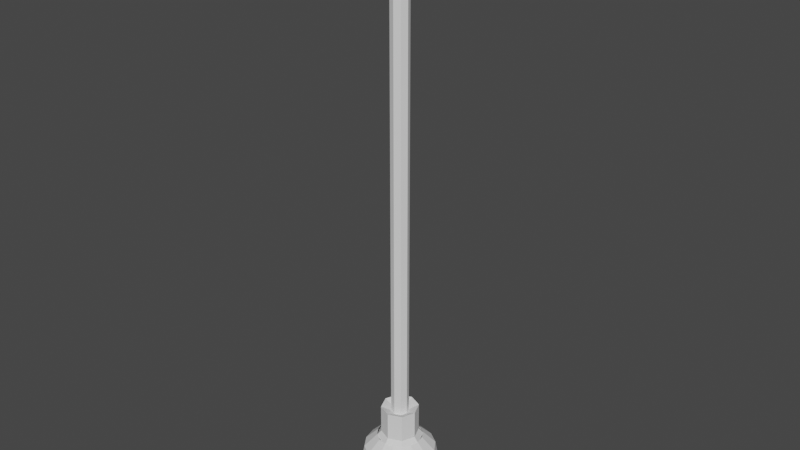 # Source: Lamp.blend  (saved by Blender 2.91.10; exported with 4.5.12 LTS)
import bpy
from mathutils import Matrix  # noqa: F401  (used for matrix-valued properties, if any)

bpy.ops.wm.read_factory_settings(use_empty=True)
scene = bpy.context.scene
scene.name = 'Scene'

# ---- collections
col_collection = bpy.data.collections.new('Collection'); scene.collection.children.link(col_collection)

# ---- world
world_world = bpy.data.worlds.new('World'); scene.world = world_world
world_world.use_nodes = True; world_world.node_tree.nodes.clear()
_N = world_world.node_tree.nodes; _L = world_world.node_tree.links
n0 = _N.new('ShaderNodeOutputWorld'); n0.name = 'World Output'; n0.location = (300, 300)
n1 = _N.new('ShaderNodeBackground'); n1.name = 'Background'; n1.location = (10, 300)
n1.inputs[0].default_value = (0.05088, 0.05088, 0.05088, 1.0)
_L.new(n1.outputs[0], n0.inputs[0])
n0.is_active_output = True
world_world.color = (0.05088, 0.05088, 0.05088)
world_world.use_sun_shadow = False
world_world.sun_shadow_jitter_overblur = 0.0

# ---- meshes
me_cylinder = bpy.data.meshes.new('Cylinder')
me_cylinder.from_pydata([(-2.262e-10, 0.01107, -0.3239), (-2.262e-10, 0.01107, 0.3239), (0.007831, 0.007831, -0.3239), (0.007831, 0.007831, 0.3239), (0.01107, -1.955e-09, -0.3239), (0.01107, -1.955e-09, 0.3239), (0.007831, -0.007831, -0.3239), (0.007831, -0.007831, 0.3239), (-1.194e-09, -0.01107, -0.3239), (-1.194e-09, -0.01107, 0.3239), (-0.007831, -0.007831, -0.3239), (-0.007831, -0.007831, 0.3239), (-0.01107, -1.339e-09, -0.3239), (-0.01107, -1.339e-09, 0.3239), (-0.007831, 0.007831, -0.3239), (-0.007831, 0.007831, 0.3239), (-3.329e-09, 0.02383, -0.3176), (0.01685, 0.01685, -0.3176), (0.02383, -5e-09, -0.3176), (0.01685, -0.01685, -0.3176), (-5.413e-09, -0.02383, -0.3176), (-0.01685, -0.01685, -0.3176), (-0.02383, -3.674e-09, -0.3176), (-0.01685, 0.01685, -0.3176), (8.915e-09, 0.02383, -0.3545), (0.01685, 0.01685, -0.3545), (0.02383, -5e-09, -0.3545), (0.01685, -0.01685, -0.3545), (6.832e-09, -0.02383, -0.3545), (-0.01685, -0.01685, -0.3545), (-0.02383, -3.674e-09, -0.3545), (-0.01685, 0.01685, -0.3545), (1.277e-08, 0.02968, -0.3615), (0.02099, 0.02099, -0.3615), (0.02968, -5.996e-09, -0.3615), (0.02099, -0.02099, -0.3615), (1.017e-08, -0.02968, -0.3615), (-0.02099, -0.02099, -0.3615), (-0.02968, -4.345e-09, -0.3615), (-0.02099, 0.02099, -0.3615)], [], [(0, 1, 3, 2), (2, 3, 5, 4), (4, 5, 7, 6), (6, 7, 9, 8), (8, 9, 11, 10), (10, 11, 13, 12), (3, 1, 15, 13, 11, 9, 7, 5), (12, 13, 15, 14), (14, 15, 1, 0), (2, 4, 18, 17), (18, 19, 27, 26), (8, 10, 21, 20), (14, 0, 16, 23), (0, 2, 17, 16), (4, 6, 19, 18), (10, 12, 22, 21), (6, 8, 20, 19), (12, 14, 23, 22), (30, 31, 39, 38), (16, 17, 25, 24), (23, 16, 24, 31), (21, 22, 30, 29), (19, 20, 28, 27), (17, 18, 26, 25), (22, 23, 31, 30), (20, 21, 29, 28), (32, 33, 34, 35, 36, 37, 38, 39), (28, 29, 37, 36), (26, 27, 35, 34), (24, 25, 33, 32), (31, 24, 32, 39), (29, 30, 38, 37), (27, 28, 36, 35), (25, 26, 34, 33)])
_uv = me_cylinder.uv_layers.new(name='UVMap')
_uv.uv.foreach_set('vector', [1.0, 0.5, 1.0, 1.0, 0.875, 1.0, 0.875, 0.5, 0.875, 0.5, 0.875, 1.0, 0.75, 1.0, 0.75, 0.5, 0.75, 0.5, 0.75, 1.0, 0.625, 1.0, 0.625, 0.5, 0.625, 0.5, 0.625, 1.0, 0.5, 1.0, 0.5, 0.5, 0.5, 0.5, 0.5, 1.0, 0.375, 1.0, 0.375, 0.5, 0.375, 0.5, 0.375, 1.0, 0.25, 1.0, 0.25, 0.5, 0.4197, 0.4197, 0.25, 0.49, 0.08029, 0.4197, 0.01, 0.25, 0.08029, 0.08029, 0.25, 0.01, 0.4197, 0.08029, 0.49, 0.25, 0.25, 0.5, 0.25, 1.0, 0.125, 1.0, 0.125, 0.5, 0.125, 0.5, 0.125, 1.0, 0.0, 1.0, 0.0, 0.5, 0.875, 0.5, 0.75, 0.5, 0.75, 0.5, 0.875, 0.5, 0.75, 0.5, 0.625, 0.5, 0.625, 0.5, 0.75, 0.5, 0.5, 0.5, 0.375, 0.5, 0.375, 0.5, 0.5, 0.5, 0.125, 0.5, 0.0, 0.5, 0.0, 0.5, 0.125, 0.5, 1.0, 0.5, 0.875, 0.5, 0.875, 0.5, 1.0, 0.5, 0.75, 0.5, 0.625, 0.5, 0.625, 0.5, 0.75, 0.5, 0.375, 0.5, 0.25, 0.5, 0.25, 0.5, 0.375, 0.5, 0.625, 0.5, 0.5, 0.5, 0.5, 0.5, 0.625, 0.5, 0.25, 0.5, 0.125, 0.5, 0.125, 0.5, 0.25, 0.5, 0.25, 0.5, 0.125, 0.5, 0.125, 0.5, 0.25, 0.5, 1.0, 0.5, 0.875, 0.5, 0.875, 0.5, 1.0, 0.5, 0.125, 0.5, 0.0, 0.5, 0.0, 0.5, 0.125, 0.5, 0.375, 0.5, 0.25, 0.5, 0.25, 0.5, 0.375, 0.5, 0.625, 0.5, 0.5, 0.5, 0.5, 0.5, 0.625, 0.5, 0.875, 0.5, 0.75, 0.5, 0.75, 0.5, 0.875, 0.5, 0.25, 0.5, 0.125, 0.5, 0.125, 0.5, 0.25, 0.5, 0.5, 0.5, 0.375, 0.5, 0.375, 0.5, 0.5, 0.5, 0.75, 0.49, 0.9197, 0.4197, 0.99, 0.25, 0.9197, 0.08029, 0.75, 0.01, 0.5803, 0.08029, 0.51, 0.25, 0.5803, 0.4197, 0.5, 0.5, 0.375, 0.5, 0.375, 0.5, 0.5, 0.5, 0.75, 0.5, 0.625, 0.5, 0.625, 0.5, 0.75, 0.5, 1.0, 0.5, 0.875, 0.5, 0.875, 0.5, 1.0, 0.5, 0.125, 0.5, 0.0, 0.5, 0.0, 0.5, 0.125, 0.5, 0.375, 0.5, 0.25, 0.5, 0.25, 0.5, 0.375, 0.5, 0.625, 0.5, 0.5, 0.5, 0.5, 0.5, 0.625, 0.5, 0.875, 0.5, 0.75, 0.5, 0.75, 0.5, 0.875, 0.5])
me_cylinder.use_remesh_fix_poles = True
me_cylinder.use_remesh_preserve_attributes = False
me_cylinder.use_mirror_vertex_groups = False
me_cylinder.update()
me_sphere = bpy.data.meshes.new('Sphere')
me_sphere.from_pydata([(-3.722e-08, 0.02907, 0.09138), (-3.702e-08, 0.0455, 0.07423), (-3.702e-08, 0.0455, 0.03378), (-3.702e-08, 0.01885, 0.005172), (0.01112, 0.02686, 0.09138), (0.01741, 0.04204, 0.07423), (0.01885, 0.0455, 0.054), (0.01741, 0.04204, 0.03378), (0.01333, 0.03218, 0.01663), (0.007213, 0.01741, 0.005172), (0.02056, 0.02056, 0.09138), (0.03218, 0.03218, 0.07423), (0.03483, 0.03483, 0.054), (0.03218, 0.03218, 0.03378), (0.02463, 0.02463, 0.01663), (0.01333, 0.01333, 0.005172), (0.02686, 0.01112, 0.09138), (0.04204, 0.01741, 0.07423), (0.0455, 0.01885, 0.054), (0.04204, 0.01741, 0.03378), (0.03218, 0.01333, 0.01663), (0.01741, 0.007213, 0.005172), (0.02907, 1.676e-08, 0.09138), (0.0455, 1.247e-08, 0.07423), (0.04925, 1.247e-08, 0.054), (0.0455, 1.247e-08, 0.03378), (0.03483, 1.541e-08, 0.01663), (0.01885, 1.467e-08, 0.005172), (0.02686, -0.01112, 0.09138), (0.04204, -0.01741, 0.07423), (0.0455, -0.01885, 0.054), (0.04204, -0.01741, 0.03378), (0.03218, -0.01333, 0.01663), (0.01741, -0.007213, 0.005172), (0.02056, -0.02056, 0.09138), (0.03218, -0.03218, 0.07423), (0.03483, -0.03483, 0.054), (0.03218, -0.03218, 0.03378), (0.02463, -0.02463, 0.01663), (0.01333, -0.01333, 0.005172), (0.01112, -0.02686, 0.09138), (0.01741, -0.04204, 0.07423), (0.01885, -0.0455, 0.054), (0.01741, -0.04204, 0.03378), (0.01333, -0.03218, 0.01663), (0.007213, -0.01741, 0.005172), (-4.818e-08, -0.02907, 0.09138), (-5.161e-08, -0.0455, 0.07423), (-5.308e-08, -0.04925, 0.054), (-5.161e-08, -0.0455, 0.03378), (-5.014e-08, -0.03483, 0.01663), (-4.5e-08, -0.01885, 0.005172), (-0.01112, -0.02686, 0.09138), (-0.01741, -0.04204, 0.07423), (-0.01885, -0.0455, 0.054), (-0.01741, -0.04204, 0.03378), (-0.01333, -0.03218, 0.01663), (-0.007213, -0.01741, 0.005172), (-0.02056, -0.02056, 0.09138), (-0.03218, -0.03218, 0.07423), (-0.03483, -0.03483, 0.054), (-0.03218, -0.03218, 0.03378), (-0.02463, -0.02463, 0.01663), (-0.01333, -0.01333, 0.005172), (-0.02686, -0.01112, 0.09138), (-0.04204, -0.01741, 0.07423), (-0.0455, -0.01885, 0.054), (-0.04204, -0.01741, 0.03378), (-0.03218, -0.01333, 0.01663), (-0.01741, -0.007213, 0.005172), (-0.02907, 3.391e-08, 0.09138), (-0.0455, 3.742e-08, 0.07423), (-0.04925, 4.183e-08, 0.054), (-0.0455, 3.742e-08, 0.03378), (-0.03483, 3.596e-08, 0.01663), (-0.01885, 2.862e-08, 0.005172), (-0.02686, 0.01112, 0.09138), (-0.04204, 0.01741, 0.07423), (-0.0455, 0.01885, 0.054), (-0.04204, 0.01741, 0.03378), (-0.03218, 0.01333, 0.01663), (-0.01741, 0.007213, 0.005172), (-0.02056, 0.02056, 0.09138), (-0.03218, 0.03218, 0.07423), (-0.03483, 0.03483, 0.054), (-0.03218, 0.03218, 0.03378), (-0.02463, 0.02463, 0.01663), (-0.01333, 0.01333, 0.005172), (-0.01112, 0.02686, 0.09138), (-0.01741, 0.04204, 0.07423), (-0.01885, 0.0455, 0.054), (-0.01741, 0.04204, 0.03378), (-0.01333, 0.03218, 0.01663), (-0.007213, 0.01741, 0.005172), (-4.64e-09, 0.04925, 0.054), (-1.565e-08, 0.03483, 0.01663), (-3.702e-08, 1.934e-08, 0.001149)], [], [(2, 94, 6, 7), (1, 0, 4, 5), (96, 3, 9), (95, 2, 7, 8), (94, 1, 5, 6), (3, 95, 8, 9), (96, 9, 15), (8, 7, 13, 14), (6, 5, 11, 12), (9, 8, 14, 15), (7, 6, 12, 13), (5, 4, 10, 11), (15, 14, 20, 21), (13, 12, 18, 19), (11, 10, 16, 17), (96, 15, 21), (14, 13, 19, 20), (12, 11, 17, 18), (21, 20, 26, 27), (19, 18, 24, 25), (17, 16, 22, 23), (96, 21, 27), (20, 19, 25, 26), (18, 17, 23, 24), (96, 27, 33), (26, 25, 31, 32), (24, 23, 29, 30), (27, 26, 32, 33), (25, 24, 30, 31), (23, 22, 28, 29), (32, 31, 37, 38), (30, 29, 35, 36), (33, 32, 38, 39), (31, 30, 36, 37), (29, 28, 34, 35), (96, 33, 39), (39, 38, 44, 45), (37, 36, 42, 43), (35, 34, 40, 41), (96, 39, 45), (38, 37, 43, 44), (36, 35, 41, 42), (43, 42, 48, 49), (41, 40, 46, 47), (96, 45, 51), (44, 43, 49, 50), (42, 41, 47, 48), (45, 44, 50, 51), (96, 51, 57), (50, 49, 55, 56), (48, 47, 53, 54), (51, 50, 56, 57), (49, 48, 54, 55), (47, 46, 52, 53), (54, 53, 59, 60), (57, 56, 62, 63), (55, 54, 60, 61), (53, 52, 58, 59), (96, 57, 63), (56, 55, 61, 62), (63, 62, 68, 69), (61, 60, 66, 67), (59, 58, 64, 65), (96, 63, 69), (62, 61, 67, 68), (60, 59, 65, 66), (65, 64, 70, 71), (96, 69, 75), (68, 67, 73, 74), (66, 65, 71, 72), (69, 68, 74, 75), (67, 66, 72, 73), (96, 75, 81), (74, 73, 79, 80), (72, 71, 77, 78), (75, 74, 80, 81), (73, 72, 78, 79), (71, 70, 76, 77), (81, 80, 86, 87), (79, 78, 84, 85), (77, 76, 82, 83), (96, 81, 87), (80, 79, 85, 86), (78, 77, 83, 84), (87, 86, 92, 93), (85, 84, 90, 91), (83, 82, 88, 89), (96, 87, 93), (86, 85, 91, 92), (84, 83, 89, 90), (96, 93, 3), (92, 91, 2, 95), (90, 89, 1, 94), (93, 92, 95, 3), (91, 90, 94, 2), (89, 88, 0, 1)])
_uv = me_sphere.uv_layers.new(name='UVMap')
_uv.uv.foreach_set('vector', [0.75, 0.375, 0.75, 0.5, 0.6875, 0.5, 0.6875, 0.375, 0.75, 0.625, 0.75, 0.75, 0.6875, 0.75, 0.6875, 0.625, 0.7188, 0.0, 0.75, 0.125, 0.6875, 0.125, 0.75, 0.25, 0.75, 0.375, 0.6875, 0.375, 0.6875, 0.25, 0.75, 0.5, 0.75, 0.625, 0.6875, 0.625, 0.6875, 0.5, 0.75, 0.125, 0.75, 0.25, 0.6875, 0.25, 0.6875, 0.125, 0.6562, 0.0, 0.6875, 0.125, 0.625, 0.125, 0.6875, 0.25, 0.6875, 0.375, 0.625, 0.375, 0.625, 0.25, 0.6875, 0.5, 0.6875, 0.625, 0.625, 0.625, 0.625, 0.5, 0.6875, 0.125, 0.6875, 0.25, 0.625, 0.25, 0.625, 0.125, 0.6875, 0.375, 0.6875, 0.5, 0.625, 0.5, 0.625, 0.375, 0.6875, 0.625, 0.6875, 0.75, 0.625, 0.75, 0.625, 0.625, 0.625, 0.125, 0.625, 0.25, 0.5625, 0.25, 0.5625, 0.125, 0.625, 0.375, 0.625, 0.5, 0.5625, 0.5, 0.5625, 0.375, 0.625, 0.625, 0.625, 0.75, 0.5625, 0.75, 0.5625, 0.625, 0.5938, 0.0, 0.625, 0.125, 0.5625, 0.125, 0.625, 0.25, 0.625, 0.375, 0.5625, 0.375, 0.5625, 0.25, 0.625, 0.5, 0.625, 0.625, 0.5625, 0.625, 0.5625, 0.5, 0.5625, 0.125, 0.5625, 0.25, 0.5, 0.25, 0.5, 0.125, 0.5625, 0.375, 0.5625, 0.5, 0.5, 0.5, 0.5, 0.375, 0.5625, 0.625, 0.5625, 0.75, 0.5, 0.75, 0.5, 0.625, 0.5313, 0.0, 0.5625, 0.125, 0.5, 0.125, 0.5625, 0.25, 0.5625, 0.375, 0.5, 0.375, 0.5, 0.25, 0.5625, 0.5, 0.5625, 0.625, 0.5, 0.625, 0.5, 0.5, 0.4688, 0.0, 0.5, 0.125, 0.4375, 0.125, 0.5, 0.25, 0.5, 0.375, 0.4375, 0.375, 0.4375, 0.25, 0.5, 0.5, 0.5, 0.625, 0.4375, 0.625, 0.4375, 0.5, 0.5, 0.125, 0.5, 0.25, 0.4375, 0.25, 0.4375, 0.125, 0.5, 0.375, 0.5, 0.5, 0.4375, 0.5, 0.4375, 0.375, 0.5, 0.625, 0.5, 0.75, 0.4375, 0.75, 0.4375, 0.625, 0.4375, 0.25, 0.4375, 0.375, 0.375, 0.375, 0.375, 0.25, 0.4375, 0.5, 0.4375, 0.625, 0.375, 0.625, 0.375, 0.5, 0.4375, 0.125, 0.4375, 0.25, 0.375, 0.25, 0.375, 0.125, 0.4375, 0.375, 0.4375, 0.5, 0.375, 0.5, 0.375, 0.375, 0.4375, 0.625, 0.4375, 0.75, 0.375, 0.75, 0.375, 0.625, 0.4063, 0.0, 0.4375, 0.125, 0.375, 0.125, 0.375, 0.125, 0.375, 0.25, 0.3125, 0.25, 0.3125, 0.125, 0.375, 0.375, 0.375, 0.5, 0.3125, 0.5, 0.3125, 0.375, 0.375, 0.625, 0.375, 0.75, 0.3125, 0.75, 0.3125, 0.625, 0.3438, 0.0, 0.375, 0.125, 0.3125, 0.125, 0.375, 0.25, 0.375, 0.375, 0.3125, 0.375, 0.3125, 0.25, 0.375, 0.5, 0.375, 0.625, 0.3125, 0.625, 0.3125, 0.5, 0.3125, 0.375, 0.3125, 0.5, 0.25, 0.5, 0.25, 0.375, 0.3125, 0.625, 0.3125, 0.75, 0.25, 0.75, 0.25, 0.625, 0.2812, 0.0, 0.3125, 0.125, 0.25, 0.125, 0.3125, 0.25, 0.3125, 0.375, 0.25, 0.375, 0.25, 0.25, 0.3125, 0.5, 0.3125, 0.625, 0.25, 0.625, 0.25, 0.5, 0.3125, 0.125, 0.3125, 0.25, 0.25, 0.25, 0.25, 0.125, 0.2187, 0.0, 0.25, 0.125, 0.1875, 0.125, 0.25, 0.25, 0.25, 0.375, 0.1875, 0.375, 0.1875, 0.25, 0.25, 0.5, 0.25, 0.625, 0.1875, 0.625, 0.1875, 0.5, 0.25, 0.125, 0.25, 0.25, 0.1875, 0.25, 0.1875, 0.125, 0.25, 0.375, 0.25, 0.5, 0.1875, 0.5, 0.1875, 0.375, 0.25, 0.625, 0.25, 0.75, 0.1875, 0.75, 0.1875, 0.625, 0.1875, 0.5, 0.1875, 0.625, 0.125, 0.625, 0.125, 0.5, 0.1875, 0.125, 0.1875, 0.25, 0.125, 0.25, 0.125, 0.125, 0.1875, 0.375, 0.1875, 0.5, 0.125, 0.5, 0.125, 0.375, 0.1875, 0.625, 0.1875, 0.75, 0.125, 0.75, 0.125, 0.625, 0.1562, 0.0, 0.1875, 0.125, 0.125, 0.125, 0.1875, 0.25, 0.1875, 0.375, 0.125, 0.375, 0.125, 0.25, 0.125, 0.125, 0.125, 0.25, 0.0625, 0.25, 0.0625, 0.125, 0.125, 0.375, 0.125, 0.5, 0.0625, 0.5, 0.0625, 0.375, 0.125, 0.625, 0.125, 0.75, 0.0625, 0.75, 0.0625, 0.625, 0.09375, 0.0, 0.125, 0.125, 0.0625, 0.125, 0.125, 0.25, 0.125, 0.375, 0.0625, 0.375, 0.0625, 0.25, 0.125, 0.5, 0.125, 0.625, 0.0625, 0.625, 0.0625, 0.5, 0.0625, 0.625, 0.0625, 0.75, 0.0, 0.75, 0.0, 0.625, 0.03125, 0.0, 0.0625, 0.125, 0.0, 0.125, 0.0625, 0.25, 0.0625, 0.375, 0.0, 0.375, 0.0, 0.25, 0.0625, 0.5, 0.0625, 0.625, 0.0, 0.625, 0.0, 0.5, 0.0625, 0.125, 0.0625, 0.25, 0.0, 0.25, 0.0, 0.125, 0.0625, 0.375, 0.0625, 0.5, 0.0, 0.5, 0.0, 0.375, 0.9687, 0.0, 1.0, 0.125, 0.9375, 0.125, 1.0, 0.25, 1.0, 0.375, 0.9375, 0.375, 0.9375, 0.25, 1.0, 0.5, 1.0, 0.625, 0.9375, 0.625, 0.9375, 0.5, 1.0, 0.125, 1.0, 0.25, 0.9375, 0.25, 0.9375, 0.125, 1.0, 0.375, 1.0, 0.5, 0.9375, 0.5, 0.9375, 0.375, 1.0, 0.625, 1.0, 0.75, 0.9375, 0.75, 0.9375, 0.625, 0.9375, 0.125, 0.9375, 0.25, 0.875, 0.25, 0.875, 0.125, 0.9375, 0.375, 0.9375, 0.5, 0.875, 0.5, 0.875, 0.375, 0.9375, 0.625, 0.9375, 0.75, 0.875, 0.75, 0.875, 0.625, 0.9062, 0.0, 0.9375, 0.125, 0.875, 0.125, 0.9375, 0.25, 0.9375, 0.375, 0.875, 0.375, 0.875, 0.25, 0.9375, 0.5, 0.9375, 0.625, 0.875, 0.625, 0.875, 0.5, 0.875, 0.125, 0.875, 0.25, 0.8125, 0.25, 0.8125, 0.125, 0.875, 0.375, 0.875, 0.5, 0.8125, 0.5, 0.8125, 0.375, 0.875, 0.625, 0.875, 0.75, 0.8125, 0.75, 0.8125, 0.625, 0.8437, 0.0, 0.875, 0.125, 0.8125, 0.125, 0.875, 0.25, 0.875, 0.375, 0.8125, 0.375, 0.8125, 0.25, 0.875, 0.5, 0.875, 0.625, 0.8125, 0.625, 0.8125, 0.5, 0.7812, 0.0, 0.8125, 0.125, 0.75, 0.125, 0.8125, 0.25, 0.8125, 0.375, 0.75, 0.375, 0.75, 0.25, 0.8125, 0.5, 0.8125, 0.625, 0.75, 0.625, 0.75, 0.5, 0.8125, 0.125, 0.8125, 0.25, 0.75, 0.25, 0.75, 0.125, 0.8125, 0.375, 0.8125, 0.5, 0.75, 0.5, 0.75, 0.375, 0.8125, 0.625, 0.8125, 0.75, 0.75, 0.75, 0.75, 0.625])
me_sphere.use_remesh_fix_poles = True
me_sphere.use_remesh_preserve_attributes = False
me_sphere.use_mirror_vertex_groups = False
me_sphere.update()

# ---- objects
ob_lamprope = bpy.data.objects.new('LampRope', me_cylinder)
ob_glasslamp = bpy.data.objects.new('GlassLamp', me_sphere)

# ---- transforms, parenting, visibility, modifiers, constraints
ob_lamprope.location = (-4.496e-08, 1.512e-08, 0.4513)
ob_lamprope.lineart.crease_threshold = 0.0
ob_glasslamp.location = (0.0, 0.0, -8.66e-05)
ob_glasslamp.lineart.crease_threshold = 0.0

# ---- collection membership
col_collection.objects.link(ob_lamprope)
col_collection.objects.link(ob_glasslamp)

# ---- scene / render settings (as saved in the file)
scene.frame_start = 1; scene.frame_end = 250; scene.frame_set(1)
scene.render.engine = 'BLENDER_EEVEE_NEXT'
scene.cycles.use_denoising = False
scene.cycles.samples = 128
scene.cycles.sampling_pattern = 'TABULATED_SOBOL'
scene.cycles.use_adaptive_sampling = False
scene.cycles.use_light_tree = False
scene.view_settings.view_transform = 'Filmic'
bpy.context.view_layer.update()

# ---- added for rendering (the .blend has no active camera and no usable light): camera, sun
cam_auto = bpy.data.cameras.new('AutoCamera')
cam_auto.lens = 50.0
cam_auto.sensor_width = 36.0
cam_auto.clip_end = 1000.0
ob_auto_camera = bpy.data.objects.new('AutoCamera', cam_auto)
scene.collection.objects.link(ob_auto_camera)
ob_auto_camera.location = (0.727716, -0.87326, 0.970283)
ob_auto_camera.rotation_euler = (1.09748, -7.21219e-08, 0.694738)
scene.camera = ob_auto_camera
light_auto_sun = bpy.data.lights.new('AutoSun', 'SUN')
light_auto_sun.energy = 3.0
light_auto_sun.angle = 0.0523599
ob_auto_sun = bpy.data.objects.new('AutoSun', light_auto_sun)
scene.collection.objects.link(ob_auto_sun)
ob_auto_sun.rotation_euler = (0.872665, 0.174533, 0.523599)
bpy.context.view_layer.update()
